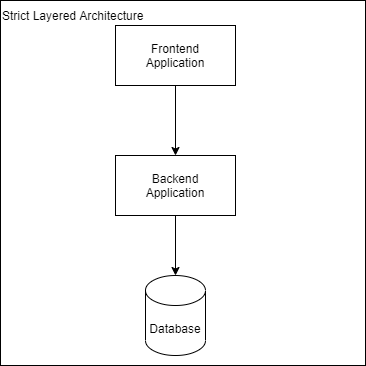

The diagram above was exported from draw.io. Its source (the exported page's mxGraphModel, read from the mxfile embedded in the PNG):
<mxGraphModel dx="782" dy="468" grid="1" gridSize="10" guides="1" tooltips="1" connect="1" arrows="1" fold="1" page="1" pageScale="1" pageWidth="850" pageHeight="1100" math="0" shadow="0">
  <root>
    <mxCell id="0" />
    <mxCell id="1" parent="0" />
    <mxCell id="xj6vfTAbKVOl69NZvFVa-2" value="" style="whiteSpace=wrap;html=1;aspect=fixed;" parent="1" vertex="1">
      <mxGeometry x="230" y="235" width="365" height="365" as="geometry" />
    </mxCell>
    <mxCell id="vEav81a6iuHKQL8AQftT-1" value="Database" style="shape=cylinder3;whiteSpace=wrap;html=1;boundedLbl=1;backgroundOutline=1;size=15;" parent="1" vertex="1">
      <mxGeometry x="375" y="510" width="60" height="80" as="geometry" />
    </mxCell>
    <mxCell id="vEav81a6iuHKQL8AQftT-3" value="Frontend&lt;br&gt;Application" style="rounded=0;whiteSpace=wrap;html=1;" parent="1" vertex="1">
      <mxGeometry x="345" y="260" width="120" height="60" as="geometry" />
    </mxCell>
    <mxCell id="vEav81a6iuHKQL8AQftT-4" value="" style="endArrow=classic;html=1;exitX=0.5;exitY=1;exitDx=0;exitDy=0;entryX=0.5;entryY=0;entryDx=0;entryDy=0;" parent="1" source="vEav81a6iuHKQL8AQftT-3" target="xj6vfTAbKVOl69NZvFVa-1" edge="1">
      <mxGeometry width="50" height="50" relative="1" as="geometry">
        <mxPoint x="380" y="350" as="sourcePoint" />
        <mxPoint x="405" y="450" as="targetPoint" />
      </mxGeometry>
    </mxCell>
    <mxCell id="vEav81a6iuHKQL8AQftT-5" value="" style="endArrow=classic;html=1;exitX=0.5;exitY=1;exitDx=0;exitDy=0;" parent="1" source="xj6vfTAbKVOl69NZvFVa-1" edge="1">
      <mxGeometry width="50" height="50" relative="1" as="geometry">
        <mxPoint x="385" y="530" as="sourcePoint" />
        <mxPoint x="405" y="510" as="targetPoint" />
      </mxGeometry>
    </mxCell>
    <mxCell id="xj6vfTAbKVOl69NZvFVa-1" value="Backend&lt;br&gt;Application" style="rounded=0;whiteSpace=wrap;html=1;" parent="1" vertex="1">
      <mxGeometry x="345" y="390" width="120" height="60" as="geometry" />
    </mxCell>
    <mxCell id="xj6vfTAbKVOl69NZvFVa-3" value="Strict Layered Architecture" style="text;html=1;strokeColor=none;fillColor=none;align=left;verticalAlign=middle;whiteSpace=wrap;rounded=0;" parent="1" vertex="1">
      <mxGeometry x="230" y="240" width="150" height="20" as="geometry" />
    </mxCell>
  </root>
</mxGraphModel>